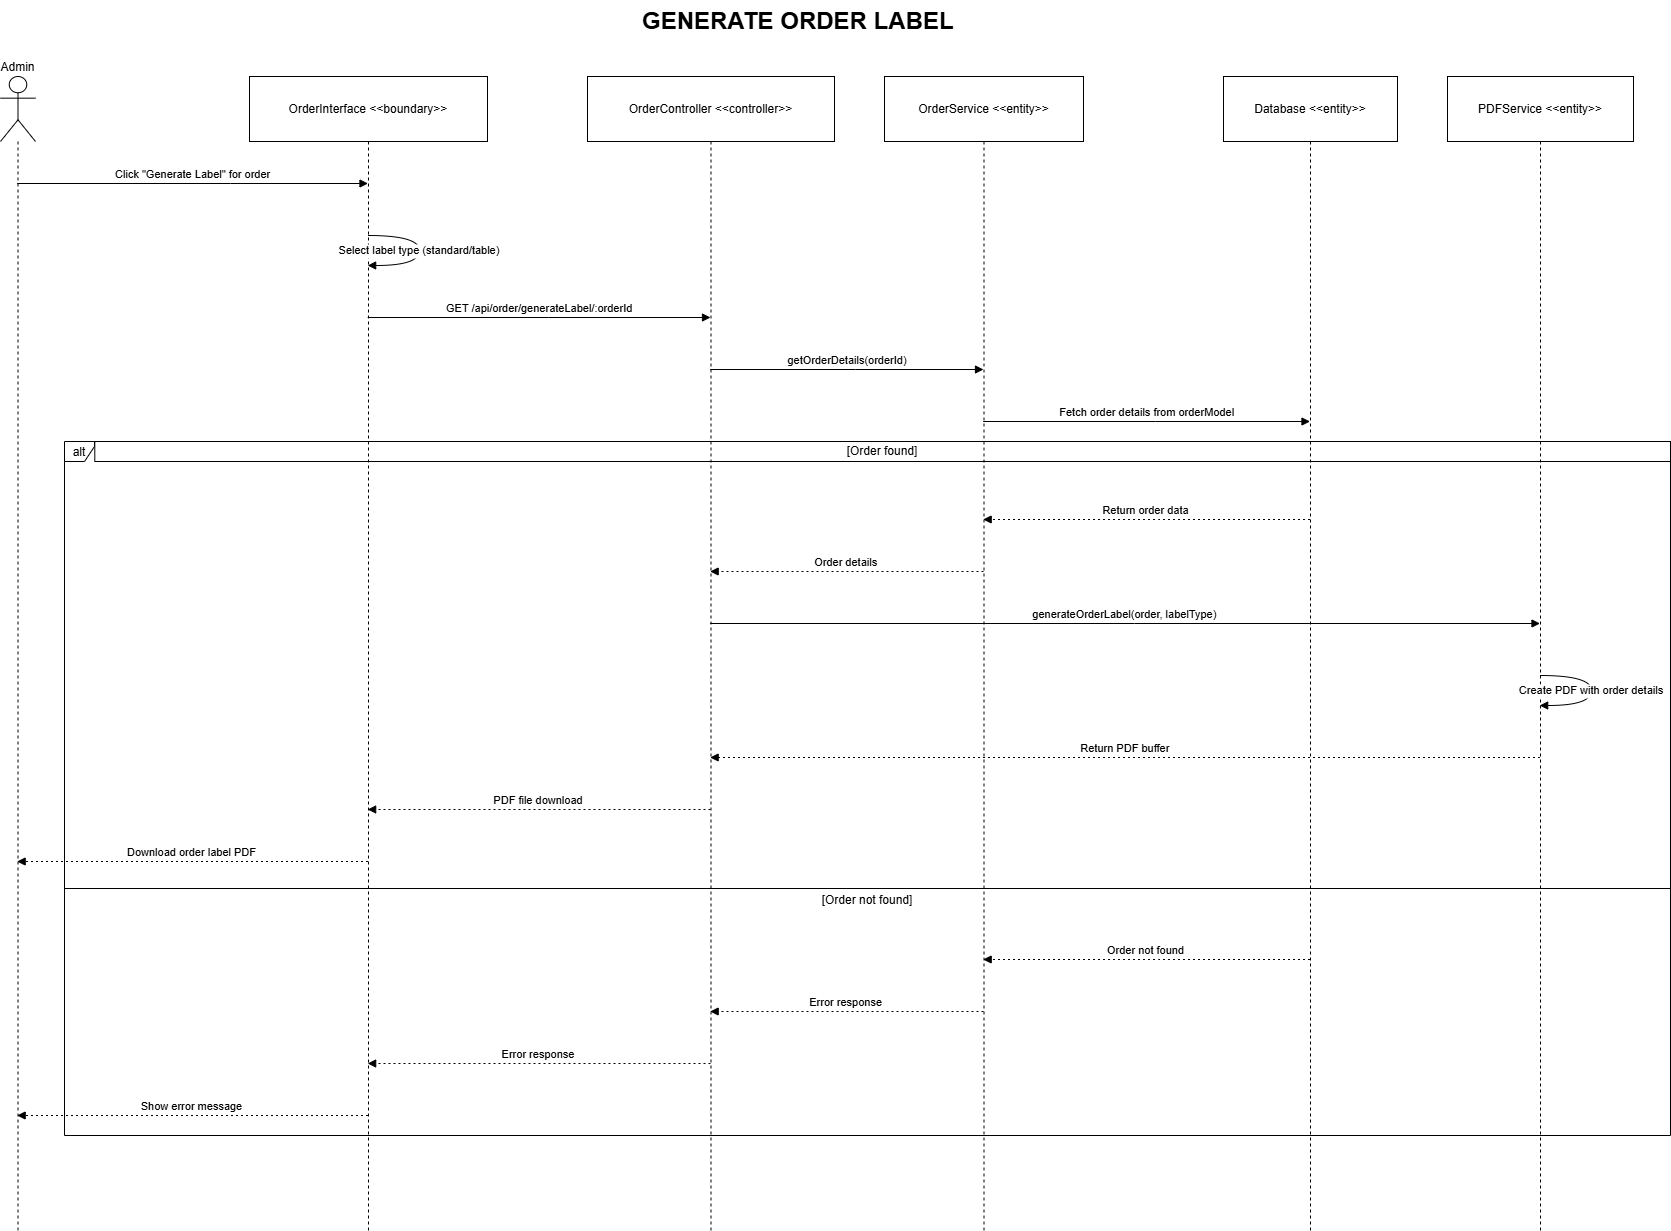

The diagram above was exported from draw.io. Its source (the exported page's mxGraphModel, read from the mxfile embedded in the PNG):
<mxGraphModel dx="2220" dy="1185" grid="1" gridSize="10" guides="1" tooltips="1" connect="1" arrows="1" fold="1" page="1" pageScale="1" pageWidth="1169" pageHeight="827" math="0" shadow="0">
  <root>
    <mxCell id="0" />
    <mxCell id="1" parent="0" />
    <mxCell id="-XWVVhKdjXX34WE4yzXO-1" value="Admin" style="shape=umlLifeline;perimeter=lifelinePerimeter;whiteSpace=wrap;container=1;dropTarget=0;collapsible=0;recursiveResize=0;outlineConnect=0;portConstraint=eastwest;newEdgeStyle={&quot;edgeStyle&quot;:&quot;elbowEdgeStyle&quot;,&quot;elbow&quot;:&quot;vertical&quot;,&quot;curved&quot;:0,&quot;rounded&quot;:0};participant=umlActor;verticalAlign=bottom;labelPosition=center;verticalLabelPosition=top;align=center;size=65;" vertex="1" parent="1">
      <mxGeometry x="80" y="86" width="35" height="1154" as="geometry" />
    </mxCell>
    <mxCell id="-XWVVhKdjXX34WE4yzXO-2" value="OrderInterface &lt;&lt;boundary&gt;&gt;" style="shape=umlLifeline;perimeter=lifelinePerimeter;whiteSpace=wrap;container=1;dropTarget=0;collapsible=0;recursiveResize=0;outlineConnect=0;portConstraint=eastwest;newEdgeStyle={&quot;edgeStyle&quot;:&quot;elbowEdgeStyle&quot;,&quot;elbow&quot;:&quot;vertical&quot;,&quot;curved&quot;:0,&quot;rounded&quot;:0};size=65;" vertex="1" parent="1">
      <mxGeometry x="329" y="86" width="238" height="1154" as="geometry" />
    </mxCell>
    <mxCell id="-XWVVhKdjXX34WE4yzXO-3" value="OrderController &lt;&lt;controller&gt;&gt;" style="shape=umlLifeline;perimeter=lifelinePerimeter;whiteSpace=wrap;container=1;dropTarget=0;collapsible=0;recursiveResize=0;outlineConnect=0;portConstraint=eastwest;newEdgeStyle={&quot;edgeStyle&quot;:&quot;elbowEdgeStyle&quot;,&quot;elbow&quot;:&quot;vertical&quot;,&quot;curved&quot;:0,&quot;rounded&quot;:0};size=65;" vertex="1" parent="1">
      <mxGeometry x="667" y="86" width="247" height="1154" as="geometry" />
    </mxCell>
    <mxCell id="-XWVVhKdjXX34WE4yzXO-4" value="OrderService &lt;&lt;entity&gt;&gt;" style="shape=umlLifeline;perimeter=lifelinePerimeter;whiteSpace=wrap;container=1;dropTarget=0;collapsible=0;recursiveResize=0;outlineConnect=0;portConstraint=eastwest;newEdgeStyle={&quot;edgeStyle&quot;:&quot;elbowEdgeStyle&quot;,&quot;elbow&quot;:&quot;vertical&quot;,&quot;curved&quot;:0,&quot;rounded&quot;:0};size=65;" vertex="1" parent="1">
      <mxGeometry x="964" y="86" width="199" height="1154" as="geometry" />
    </mxCell>
    <mxCell id="-XWVVhKdjXX34WE4yzXO-5" value="Database &lt;&lt;entity&gt;&gt;" style="shape=umlLifeline;perimeter=lifelinePerimeter;whiteSpace=wrap;container=1;dropTarget=0;collapsible=0;recursiveResize=0;outlineConnect=0;portConstraint=eastwest;newEdgeStyle={&quot;edgeStyle&quot;:&quot;elbowEdgeStyle&quot;,&quot;elbow&quot;:&quot;vertical&quot;,&quot;curved&quot;:0,&quot;rounded&quot;:0};size=65;" vertex="1" parent="1">
      <mxGeometry x="1303" y="86" width="174" height="1154" as="geometry" />
    </mxCell>
    <mxCell id="-XWVVhKdjXX34WE4yzXO-6" value="PDFService &lt;&lt;entity&gt;&gt;" style="shape=umlLifeline;perimeter=lifelinePerimeter;whiteSpace=wrap;container=1;dropTarget=0;collapsible=0;recursiveResize=0;outlineConnect=0;portConstraint=eastwest;newEdgeStyle={&quot;edgeStyle&quot;:&quot;elbowEdgeStyle&quot;,&quot;elbow&quot;:&quot;vertical&quot;,&quot;curved&quot;:0,&quot;rounded&quot;:0};size=65;" vertex="1" parent="1">
      <mxGeometry x="1527" y="86" width="186" height="1154" as="geometry" />
    </mxCell>
    <mxCell id="-XWVVhKdjXX34WE4yzXO-7" value="alt" style="shape=umlFrame;dashed=0;pointerEvents=0;dropTarget=0;strokeColor=#000000;height=20;width=30" vertex="1" parent="1">
      <mxGeometry x="144" y="451" width="1606" height="694" as="geometry" />
    </mxCell>
    <mxCell id="-XWVVhKdjXX34WE4yzXO-8" value="[Order found]" style="text;strokeColor=#000000;fillColor=none;align=center;verticalAlign=middle;whiteSpace=wrap;" vertex="1" parent="-XWVVhKdjXX34WE4yzXO-7">
      <mxGeometry x="30.30188679245283" width="1575.698113207547" height="20" as="geometry" />
    </mxCell>
    <mxCell id="-XWVVhKdjXX34WE4yzXO-9" value="[Order not found]" style="shape=line;dashed=0;whiteSpace=wrap;verticalAlign=top;labelPosition=center;verticalLabelPosition=middle;align=center;strokeColor=#000000;" vertex="1" parent="-XWVVhKdjXX34WE4yzXO-7">
      <mxGeometry y="445" width="1606" height="4" as="geometry" />
    </mxCell>
    <mxCell id="-XWVVhKdjXX34WE4yzXO-10" value="Click &quot;Generate Label&quot; for order" style="verticalAlign=bottom;edgeStyle=elbowEdgeStyle;elbow=vertical;curved=0;rounded=0;endArrow=block;" edge="1" parent="1" source="-XWVVhKdjXX34WE4yzXO-1" target="-XWVVhKdjXX34WE4yzXO-2">
      <mxGeometry relative="1" as="geometry">
        <Array as="points">
          <mxPoint x="310" y="193" />
        </Array>
      </mxGeometry>
    </mxCell>
    <mxCell id="-XWVVhKdjXX34WE4yzXO-11" value="Select label type (standard/table)" style="curved=1;endArrow=block;rounded=0;" edge="1" parent="1" source="-XWVVhKdjXX34WE4yzXO-2" target="-XWVVhKdjXX34WE4yzXO-2">
      <mxGeometry relative="1" as="geometry">
        <Array as="points">
          <mxPoint x="499" y="245" />
          <mxPoint x="499" y="275" />
        </Array>
      </mxGeometry>
    </mxCell>
    <mxCell id="-XWVVhKdjXX34WE4yzXO-12" value="GET /api/order/generateLabel/:orderId" style="verticalAlign=bottom;edgeStyle=elbowEdgeStyle;elbow=vertical;curved=0;rounded=0;endArrow=block;" edge="1" parent="1" source="-XWVVhKdjXX34WE4yzXO-2" target="-XWVVhKdjXX34WE4yzXO-3">
      <mxGeometry relative="1" as="geometry">
        <Array as="points">
          <mxPoint x="628" y="327" />
        </Array>
      </mxGeometry>
    </mxCell>
    <mxCell id="-XWVVhKdjXX34WE4yzXO-13" value="getOrderDetails(orderId)" style="verticalAlign=bottom;edgeStyle=elbowEdgeStyle;elbow=vertical;curved=0;rounded=0;endArrow=block;" edge="1" parent="1" source="-XWVVhKdjXX34WE4yzXO-3" target="-XWVVhKdjXX34WE4yzXO-4">
      <mxGeometry relative="1" as="geometry">
        <Array as="points">
          <mxPoint x="935" y="379" />
        </Array>
      </mxGeometry>
    </mxCell>
    <mxCell id="-XWVVhKdjXX34WE4yzXO-14" value="Fetch order details from orderModel" style="verticalAlign=bottom;edgeStyle=elbowEdgeStyle;elbow=vertical;curved=0;rounded=0;endArrow=block;" edge="1" parent="1" source="-XWVVhKdjXX34WE4yzXO-4" target="-XWVVhKdjXX34WE4yzXO-5">
      <mxGeometry relative="1" as="geometry">
        <Array as="points">
          <mxPoint x="1235" y="431" />
        </Array>
      </mxGeometry>
    </mxCell>
    <mxCell id="-XWVVhKdjXX34WE4yzXO-15" value="Return order data" style="verticalAlign=bottom;edgeStyle=elbowEdgeStyle;elbow=vertical;curved=0;rounded=0;dashed=1;dashPattern=2 3;endArrow=block;" edge="1" parent="1" source="-XWVVhKdjXX34WE4yzXO-5" target="-XWVVhKdjXX34WE4yzXO-4">
      <mxGeometry relative="1" as="geometry">
        <Array as="points">
          <mxPoint x="1238" y="529" />
        </Array>
      </mxGeometry>
    </mxCell>
    <mxCell id="-XWVVhKdjXX34WE4yzXO-16" value="Order details" style="verticalAlign=bottom;edgeStyle=elbowEdgeStyle;elbow=vertical;curved=0;rounded=0;dashed=1;dashPattern=2 3;endArrow=block;" edge="1" parent="1" source="-XWVVhKdjXX34WE4yzXO-4" target="-XWVVhKdjXX34WE4yzXO-3">
      <mxGeometry relative="1" as="geometry">
        <Array as="points">
          <mxPoint x="938" y="581" />
        </Array>
      </mxGeometry>
    </mxCell>
    <mxCell id="-XWVVhKdjXX34WE4yzXO-17" value="generateOrderLabel(order, labelType)" style="verticalAlign=bottom;edgeStyle=elbowEdgeStyle;elbow=vertical;curved=0;rounded=0;endArrow=block;" edge="1" parent="1" source="-XWVVhKdjXX34WE4yzXO-3" target="-XWVVhKdjXX34WE4yzXO-6">
      <mxGeometry relative="1" as="geometry">
        <Array as="points">
          <mxPoint x="1214" y="633" />
        </Array>
      </mxGeometry>
    </mxCell>
    <mxCell id="-XWVVhKdjXX34WE4yzXO-18" value="Create PDF with order details" style="curved=1;endArrow=block;rounded=0;" edge="1" parent="1" source="-XWVVhKdjXX34WE4yzXO-6" target="-XWVVhKdjXX34WE4yzXO-6">
      <mxGeometry relative="1" as="geometry">
        <Array as="points">
          <mxPoint x="1671" y="685" />
          <mxPoint x="1671" y="715" />
        </Array>
      </mxGeometry>
    </mxCell>
    <mxCell id="-XWVVhKdjXX34WE4yzXO-19" value="Return PDF buffer" style="verticalAlign=bottom;edgeStyle=elbowEdgeStyle;elbow=vertical;curved=0;rounded=0;dashed=1;dashPattern=2 3;endArrow=block;" edge="1" parent="1" source="-XWVVhKdjXX34WE4yzXO-6" target="-XWVVhKdjXX34WE4yzXO-3">
      <mxGeometry relative="1" as="geometry">
        <Array as="points">
          <mxPoint x="1217" y="767" />
        </Array>
      </mxGeometry>
    </mxCell>
    <mxCell id="-XWVVhKdjXX34WE4yzXO-20" value="PDF file download" style="verticalAlign=bottom;edgeStyle=elbowEdgeStyle;elbow=vertical;curved=0;rounded=0;dashed=1;dashPattern=2 3;endArrow=block;" edge="1" parent="1" source="-XWVVhKdjXX34WE4yzXO-3" target="-XWVVhKdjXX34WE4yzXO-2">
      <mxGeometry relative="1" as="geometry">
        <Array as="points">
          <mxPoint x="631" y="819" />
        </Array>
      </mxGeometry>
    </mxCell>
    <mxCell id="-XWVVhKdjXX34WE4yzXO-21" value="Download order label PDF" style="verticalAlign=bottom;edgeStyle=elbowEdgeStyle;elbow=vertical;curved=0;rounded=0;dashed=1;dashPattern=2 3;endArrow=block;" edge="1" parent="1" source="-XWVVhKdjXX34WE4yzXO-2" target="-XWVVhKdjXX34WE4yzXO-1">
      <mxGeometry relative="1" as="geometry">
        <Array as="points">
          <mxPoint x="313" y="871" />
        </Array>
      </mxGeometry>
    </mxCell>
    <mxCell id="-XWVVhKdjXX34WE4yzXO-22" value="Order not found" style="verticalAlign=bottom;edgeStyle=elbowEdgeStyle;elbow=vertical;curved=0;rounded=0;dashed=1;dashPattern=2 3;endArrow=block;" edge="1" parent="1" source="-XWVVhKdjXX34WE4yzXO-5" target="-XWVVhKdjXX34WE4yzXO-4">
      <mxGeometry relative="1" as="geometry">
        <Array as="points">
          <mxPoint x="1238" y="969" />
        </Array>
      </mxGeometry>
    </mxCell>
    <mxCell id="-XWVVhKdjXX34WE4yzXO-23" value="Error response" style="verticalAlign=bottom;edgeStyle=elbowEdgeStyle;elbow=vertical;curved=0;rounded=0;dashed=1;dashPattern=2 3;endArrow=block;" edge="1" parent="1" source="-XWVVhKdjXX34WE4yzXO-4" target="-XWVVhKdjXX34WE4yzXO-3">
      <mxGeometry relative="1" as="geometry">
        <Array as="points">
          <mxPoint x="938" y="1021" />
        </Array>
      </mxGeometry>
    </mxCell>
    <mxCell id="-XWVVhKdjXX34WE4yzXO-24" value="Error response" style="verticalAlign=bottom;edgeStyle=elbowEdgeStyle;elbow=vertical;curved=0;rounded=0;dashed=1;dashPattern=2 3;endArrow=block;" edge="1" parent="1" source="-XWVVhKdjXX34WE4yzXO-3" target="-XWVVhKdjXX34WE4yzXO-2">
      <mxGeometry relative="1" as="geometry">
        <Array as="points">
          <mxPoint x="631" y="1073" />
        </Array>
      </mxGeometry>
    </mxCell>
    <mxCell id="-XWVVhKdjXX34WE4yzXO-25" value="Show error message" style="verticalAlign=bottom;edgeStyle=elbowEdgeStyle;elbow=vertical;curved=0;rounded=0;dashed=1;dashPattern=2 3;endArrow=block;" edge="1" parent="1" source="-XWVVhKdjXX34WE4yzXO-2" target="-XWVVhKdjXX34WE4yzXO-1">
      <mxGeometry relative="1" as="geometry">
        <Array as="points">
          <mxPoint x="313" y="1125" />
        </Array>
      </mxGeometry>
    </mxCell>
    <mxCell id="-XWVVhKdjXX34WE4yzXO-26" value="&lt;h1 style=&quot;margin-top: 0px;&quot;&gt;GENERATE ORDER LABEL&lt;/h1&gt;" style="text;html=1;whiteSpace=wrap;overflow=hidden;rounded=0;" vertex="1" parent="1">
      <mxGeometry x="720" y="10" width="320" height="120" as="geometry" />
    </mxCell>
  </root>
</mxGraphModel>